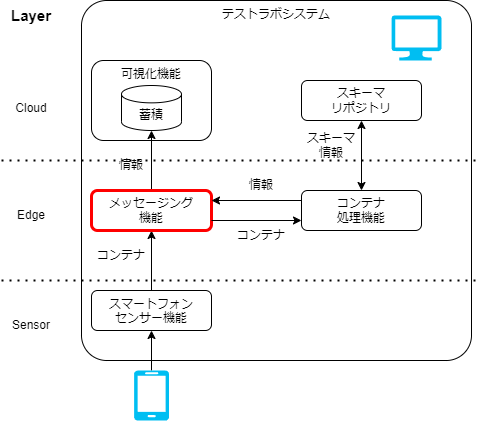

The diagram above was exported from draw.io. Its source (the exported page's mxGraphModel, read from the mxfile embedded in the PNG):
<mxGraphModel dx="1097" dy="1935" grid="1" gridSize="10" guides="1" tooltips="1" connect="1" arrows="1" fold="1" page="1" pageScale="1" pageWidth="827" pageHeight="1169" math="0" shadow="0">
  <root>
    <mxCell id="0" />
    <mxCell id="1" parent="0" />
    <mxCell id="102" value="テストラボシステム" style="rounded=1;whiteSpace=wrap;html=1;fillColor=none;align=center;verticalAlign=top;arcSize=7;" vertex="1" parent="1">
      <mxGeometry x="130" y="-70" width="390" height="360" as="geometry" />
    </mxCell>
    <mxCell id="103" value="" style="edgeStyle=none;html=1;" edge="1" parent="1" source="104" target="106">
      <mxGeometry relative="1" as="geometry" />
    </mxCell>
    <mxCell id="104" value="&lt;span style=&quot;border-color: var(--border-color);&quot;&gt;スマートフォン&lt;/span&gt;&lt;br style=&quot;border-color: var(--border-color);&quot;&gt;&lt;span style=&quot;border-color: var(--border-color);&quot;&gt;センサー機能&lt;/span&gt;" style="rounded=1;whiteSpace=wrap;html=1;fillColor=none;verticalAlign=top;" vertex="1" parent="1">
      <mxGeometry x="140" y="220" width="120" height="40" as="geometry" />
    </mxCell>
    <mxCell id="105" value="" style="edgeStyle=none;html=1;" edge="1" parent="1" source="106" target="113">
      <mxGeometry relative="1" as="geometry" />
    </mxCell>
    <mxCell id="106" value="メッセージング&lt;br&gt;機能" style="rounded=1;whiteSpace=wrap;html=1;fillColor=none;strokeColor=#FF0000;strokeWidth=3;" vertex="1" parent="1">
      <mxGeometry x="140" y="120" width="120" height="40" as="geometry" />
    </mxCell>
    <mxCell id="107" value="コンテナ&lt;br&gt;処理機能" style="rounded=1;whiteSpace=wrap;html=1;fillColor=none;" vertex="1" parent="1">
      <mxGeometry x="350" y="120" width="120" height="40" as="geometry" />
    </mxCell>
    <mxCell id="108" value="情報" style="text;html=1;strokeColor=none;fillColor=none;align=center;verticalAlign=middle;whiteSpace=wrap;rounded=0;" vertex="1" parent="1">
      <mxGeometry x="150" y="80" width="60" height="30" as="geometry" />
    </mxCell>
    <mxCell id="109" value="コンテナ" style="text;html=1;strokeColor=none;fillColor=none;align=center;verticalAlign=middle;whiteSpace=wrap;rounded=0;" vertex="1" parent="1">
      <mxGeometry x="140" y="170" width="60" height="30" as="geometry" />
    </mxCell>
    <mxCell id="110" value="" style="endArrow=classic;html=1;exitX=1;exitY=0.75;exitDx=0;exitDy=0;entryX=0;entryY=0.75;entryDx=0;entryDy=0;" edge="1" parent="1" source="106" target="107">
      <mxGeometry width="50" height="50" relative="1" as="geometry">
        <mxPoint x="390" y="380" as="sourcePoint" />
        <mxPoint x="440" y="330" as="targetPoint" />
      </mxGeometry>
    </mxCell>
    <mxCell id="111" value="" style="endArrow=classic;html=1;exitX=0;exitY=0.25;exitDx=0;exitDy=0;entryX=1;entryY=0.25;entryDx=0;entryDy=0;" edge="1" parent="1" source="107" target="106">
      <mxGeometry width="50" height="50" relative="1" as="geometry">
        <mxPoint x="390" y="380" as="sourcePoint" />
        <mxPoint x="440" y="330" as="targetPoint" />
      </mxGeometry>
    </mxCell>
    <mxCell id="112" value="スキーマ&lt;br&gt;リポジトリ" style="rounded=1;whiteSpace=wrap;html=1;fillColor=none;" vertex="1" parent="1">
      <mxGeometry x="350" y="10" width="120" height="40" as="geometry" />
    </mxCell>
    <mxCell id="113" value="蓄積" style="shape=cylinder3;whiteSpace=wrap;html=1;boundedLbl=1;backgroundOutline=1;size=8.676963806152344;" vertex="1" parent="1">
      <mxGeometry x="170" y="15" width="60" height="45" as="geometry" />
    </mxCell>
    <mxCell id="114" value="コンテナ" style="text;html=1;strokeColor=none;fillColor=none;align=center;verticalAlign=middle;whiteSpace=wrap;rounded=0;" vertex="1" parent="1">
      <mxGeometry x="280" y="150" width="60" height="30" as="geometry" />
    </mxCell>
    <mxCell id="115" value="情報" style="text;html=1;strokeColor=none;fillColor=none;align=center;verticalAlign=middle;whiteSpace=wrap;rounded=0;" vertex="1" parent="1">
      <mxGeometry x="280" y="100" width="60" height="30" as="geometry" />
    </mxCell>
    <mxCell id="116" value="スキーマ情報" style="text;html=1;strokeColor=none;fillColor=none;align=center;verticalAlign=middle;whiteSpace=wrap;rounded=0;" vertex="1" parent="1">
      <mxGeometry x="350" y="60" width="60" height="30" as="geometry" />
    </mxCell>
    <mxCell id="117" value="" style="endArrow=classic;startArrow=classic;html=1;entryX=0.5;entryY=1;entryDx=0;entryDy=0;exitX=0.5;exitY=0;exitDx=0;exitDy=0;" edge="1" parent="1" source="107" target="112">
      <mxGeometry width="50" height="50" relative="1" as="geometry">
        <mxPoint x="290" y="220" as="sourcePoint" />
        <mxPoint x="340" y="170" as="targetPoint" />
      </mxGeometry>
    </mxCell>
    <mxCell id="118" value="" style="edgeStyle=none;html=1;" edge="1" parent="1" source="119" target="104">
      <mxGeometry relative="1" as="geometry">
        <mxPoint x="290" y="360" as="targetPoint" />
      </mxGeometry>
    </mxCell>
    <mxCell id="119" value="" style="verticalLabelPosition=bottom;html=1;verticalAlign=top;align=center;strokeColor=none;fillColor=#00BEF2;shape=mxgraph.azure.mobile;pointerEvents=1;" vertex="1" parent="1">
      <mxGeometry x="182.5" y="300" width="35" height="50" as="geometry" />
    </mxCell>
    <mxCell id="120" value="" style="verticalLabelPosition=bottom;html=1;verticalAlign=top;align=center;strokeColor=none;fillColor=#00BEF2;shape=mxgraph.azure.computer;pointerEvents=1;" vertex="1" parent="1">
      <mxGeometry x="440" y="-55" width="50" height="45" as="geometry" />
    </mxCell>
    <mxCell id="121" value="可視化機能" style="rounded=1;whiteSpace=wrap;html=1;fillColor=none;verticalAlign=top;" vertex="1" parent="1">
      <mxGeometry x="140" y="-10" width="120" height="80" as="geometry" />
    </mxCell>
    <mxCell id="122" value="" style="endArrow=none;dashed=1;html=1;dashPattern=1 3;strokeWidth=2;" edge="1" parent="1">
      <mxGeometry width="50" height="50" relative="1" as="geometry">
        <mxPoint x="50" y="90" as="sourcePoint" />
        <mxPoint x="530" y="90" as="targetPoint" />
      </mxGeometry>
    </mxCell>
    <mxCell id="123" value="" style="endArrow=none;dashed=1;html=1;dashPattern=1 3;strokeWidth=2;" edge="1" parent="1">
      <mxGeometry width="50" height="50" relative="1" as="geometry">
        <mxPoint x="50" y="210" as="sourcePoint" />
        <mxPoint x="530" y="210" as="targetPoint" />
      </mxGeometry>
    </mxCell>
    <mxCell id="124" value="Cloud" style="text;html=1;strokeColor=none;fillColor=none;align=center;verticalAlign=middle;whiteSpace=wrap;rounded=0;" vertex="1" parent="1">
      <mxGeometry x="50" y="22.5" width="60" height="30" as="geometry" />
    </mxCell>
    <mxCell id="125" value="Layer" style="text;html=1;strokeColor=none;fillColor=none;align=center;verticalAlign=middle;whiteSpace=wrap;rounded=0;fontStyle=1;fontSize=15;" vertex="1" parent="1">
      <mxGeometry x="50" y="-70" width="60" height="30" as="geometry" />
    </mxCell>
    <mxCell id="126" value="Edge" style="text;html=1;strokeColor=none;fillColor=none;align=center;verticalAlign=middle;whiteSpace=wrap;rounded=0;" vertex="1" parent="1">
      <mxGeometry x="50" y="130" width="60" height="30" as="geometry" />
    </mxCell>
    <mxCell id="127" value="Sensor" style="text;html=1;strokeColor=none;fillColor=none;align=center;verticalAlign=middle;whiteSpace=wrap;rounded=0;" vertex="1" parent="1">
      <mxGeometry x="50" y="240" width="60" height="30" as="geometry" />
    </mxCell>
  </root>
</mxGraphModel>